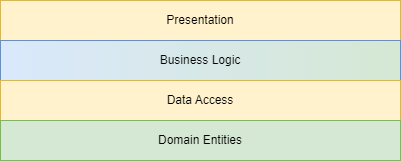

The diagram above was exported from draw.io. Its source (the exported page's mxGraphModel, read from the mxfile embedded in the PNG):
<mxGraphModel dx="1041" dy="1425" grid="1" gridSize="10" guides="1" tooltips="1" connect="1" arrows="1" fold="1" page="1" pageScale="1" pageWidth="827" pageHeight="1169" math="0" shadow="0">
  <root>
    <mxCell id="0" />
    <mxCell id="1" parent="0" />
    <mxCell id="UqWGOoq-XYepko9aHMrC-1" value="Presentation" style="rounded=0;whiteSpace=wrap;html=1;fillColor=#fff2cc;strokeColor=#d6b656;" vertex="1" parent="1">
      <mxGeometry x="200" y="40" width="400" height="40" as="geometry" />
    </mxCell>
    <mxCell id="UqWGOoq-XYepko9aHMrC-2" value="Business Logic" style="rounded=0;whiteSpace=wrap;html=1;fillColor=#DAE8FC;strokeColor=#6c8ebf;gradientColor=#D5E8D4;gradientDirection=east;" vertex="1" parent="1">
      <mxGeometry x="200" y="80" width="400" height="40" as="geometry" />
    </mxCell>
    <mxCell id="UqWGOoq-XYepko9aHMrC-3" value="Data Access" style="rounded=0;whiteSpace=wrap;html=1;fillColor=#fff2cc;strokeColor=#d6b656;" vertex="1" parent="1">
      <mxGeometry x="200" y="120" width="400" height="40" as="geometry" />
    </mxCell>
    <mxCell id="UqWGOoq-XYepko9aHMrC-4" value="Domain Entities" style="rounded=0;whiteSpace=wrap;html=1;fillColor=#d5e8d4;strokeColor=#82b366;" vertex="1" parent="1">
      <mxGeometry x="200" y="160" width="400" height="40" as="geometry" />
    </mxCell>
  </root>
</mxGraphModel>